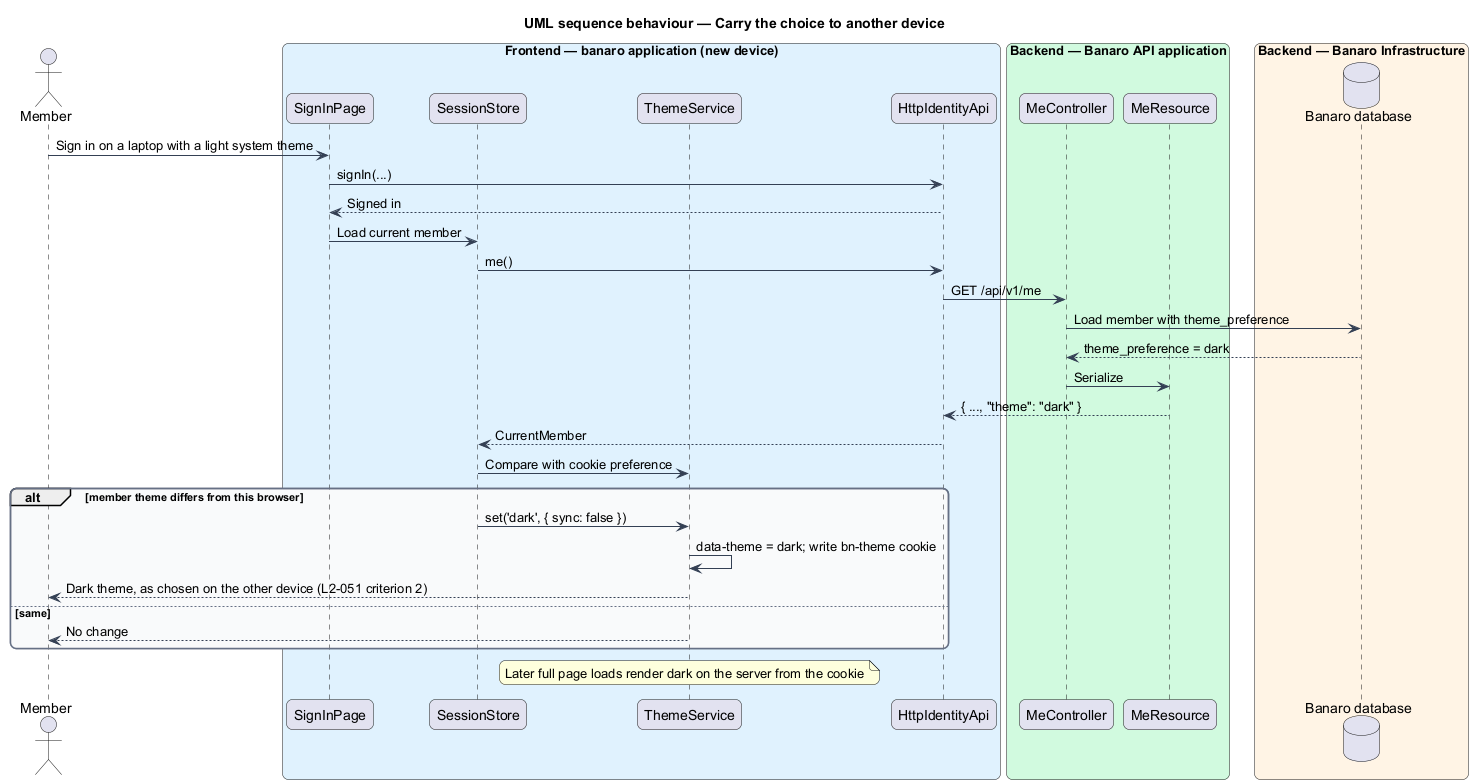

The diagram above was rendered by PlantUML. Its source (embedded in the PNG):
@startuml
title UML sequence behaviour — Carry the choice to another device
skinparam backgroundColor #FFFFFF
skinparam shadowing false
skinparam roundcorner 12
skinparam defaultFontName Arial
skinparam ArrowColor #344054
skinparam rectangle {
  BorderColor #344054
  FontColor #101828
}
skinparam package {
  BorderColor #667085
  FontColor #101828
  BackgroundColor #F9FAFB
}
actor "Member" as actor
box "Frontend — banaro application (new device)" #E0F2FE
  participant "SignInPage" as page
  participant "SessionStore" as session
  participant "ThemeService" as theme
  participant "HttpIdentityApi" as client
end box
box "Backend — Banaro API application" #D1FADF
  participant "MeController" as me
  participant "MeResource" as resource
end box
box "Backend — Banaro Infrastructure" #FFF4E5
  database "Banaro database" as db
end box

actor -> page : Sign in on a laptop with a light system theme
page -> client : signIn(...)
client --> page : Signed in
page -> session : Load current member
session -> client : me()
client -> me : GET /api/v1/me
me -> db : Load member with theme_preference
db --> me : theme_preference = dark
me -> resource : Serialize
resource --> client : { ..., "theme": "dark" }
client --> session : CurrentMember
session -> theme : Compare with cookie preference
alt member theme differs from this browser
  session -> theme : set('dark', { sync: false })
  theme -> theme : data-theme = dark; write bn-theme cookie
  theme --> actor : Dark theme, as chosen on the other device (L2-051 criterion 2)
else same
  theme --> actor : No change
end
note over theme : Later full page loads render dark on the server from the cookie
@enduml